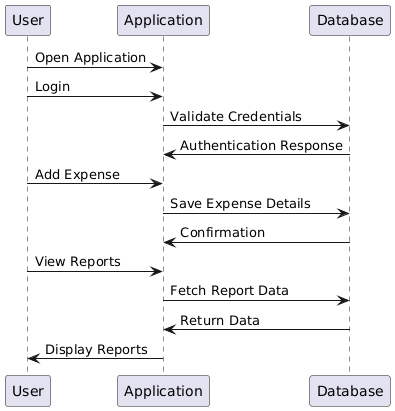

The diagram above was rendered by PlantUML. Its source (embedded in the PNG):
@startuml
User -> Application: Open Application
User -> Application: Login
Application -> Database: Validate Credentials
Database -> Application: Authentication Response
User -> Application: Add Expense
Application -> Database: Save Expense Details
Database -> Application: Confirmation
User -> Application: View Reports
Application -> Database: Fetch Report Data
Database -> Application: Return Data
Application -> User: Display Reports
@enduml